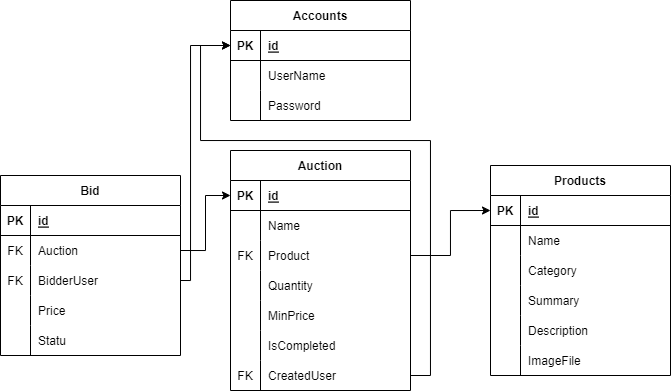

The diagram above was exported from draw.io. Its source (the exported page's mxGraphModel, read from the mxfile embedded in the PNG):
<mxGraphModel dx="989" dy="521" grid="1" gridSize="10" guides="1" tooltips="1" connect="1" arrows="1" fold="1" page="1" pageScale="1" pageWidth="1100" pageHeight="850" background="none" math="0" shadow="0">
  <root>
    <mxCell id="0" />
    <mxCell id="1" parent="0" />
    <mxCell id="YT_KwQdowxJx_lnEXgfX-1" value="Accounts" style="shape=table;startSize=30;container=1;collapsible=1;childLayout=tableLayout;fixedRows=1;rowLines=0;fontStyle=1;align=center;resizeLast=1;" vertex="1" parent="1">
      <mxGeometry x="300" y="140" width="180" height="120" as="geometry" />
    </mxCell>
    <mxCell id="YT_KwQdowxJx_lnEXgfX-2" value="" style="shape=tableRow;horizontal=0;startSize=0;swimlaneHead=0;swimlaneBody=0;fillColor=none;collapsible=0;dropTarget=0;points=[[0,0.5],[1,0.5]];portConstraint=eastwest;top=0;left=0;right=0;bottom=1;" vertex="1" parent="YT_KwQdowxJx_lnEXgfX-1">
      <mxGeometry y="30" width="180" height="30" as="geometry" />
    </mxCell>
    <mxCell id="YT_KwQdowxJx_lnEXgfX-3" value="PK" style="shape=partialRectangle;connectable=0;fillColor=none;top=0;left=0;bottom=0;right=0;fontStyle=1;overflow=hidden;" vertex="1" parent="YT_KwQdowxJx_lnEXgfX-2">
      <mxGeometry width="30" height="30" as="geometry">
        <mxRectangle width="30" height="30" as="alternateBounds" />
      </mxGeometry>
    </mxCell>
    <mxCell id="YT_KwQdowxJx_lnEXgfX-4" value="id" style="shape=partialRectangle;connectable=0;fillColor=none;top=0;left=0;bottom=0;right=0;align=left;spacingLeft=6;fontStyle=5;overflow=hidden;" vertex="1" parent="YT_KwQdowxJx_lnEXgfX-2">
      <mxGeometry x="30" width="150" height="30" as="geometry">
        <mxRectangle width="150" height="30" as="alternateBounds" />
      </mxGeometry>
    </mxCell>
    <mxCell id="YT_KwQdowxJx_lnEXgfX-5" value="" style="shape=tableRow;horizontal=0;startSize=0;swimlaneHead=0;swimlaneBody=0;fillColor=none;collapsible=0;dropTarget=0;points=[[0,0.5],[1,0.5]];portConstraint=eastwest;top=0;left=0;right=0;bottom=0;" vertex="1" parent="YT_KwQdowxJx_lnEXgfX-1">
      <mxGeometry y="60" width="180" height="30" as="geometry" />
    </mxCell>
    <mxCell id="YT_KwQdowxJx_lnEXgfX-6" value="" style="shape=partialRectangle;connectable=0;fillColor=none;top=0;left=0;bottom=0;right=0;editable=1;overflow=hidden;" vertex="1" parent="YT_KwQdowxJx_lnEXgfX-5">
      <mxGeometry width="30" height="30" as="geometry">
        <mxRectangle width="30" height="30" as="alternateBounds" />
      </mxGeometry>
    </mxCell>
    <mxCell id="YT_KwQdowxJx_lnEXgfX-7" value="UserName" style="shape=partialRectangle;connectable=0;fillColor=none;top=0;left=0;bottom=0;right=0;align=left;spacingLeft=6;overflow=hidden;" vertex="1" parent="YT_KwQdowxJx_lnEXgfX-5">
      <mxGeometry x="30" width="150" height="30" as="geometry">
        <mxRectangle width="150" height="30" as="alternateBounds" />
      </mxGeometry>
    </mxCell>
    <mxCell id="YT_KwQdowxJx_lnEXgfX-8" value="" style="shape=tableRow;horizontal=0;startSize=0;swimlaneHead=0;swimlaneBody=0;fillColor=none;collapsible=0;dropTarget=0;points=[[0,0.5],[1,0.5]];portConstraint=eastwest;top=0;left=0;right=0;bottom=0;" vertex="1" parent="YT_KwQdowxJx_lnEXgfX-1">
      <mxGeometry y="90" width="180" height="30" as="geometry" />
    </mxCell>
    <mxCell id="YT_KwQdowxJx_lnEXgfX-9" value="" style="shape=partialRectangle;connectable=0;fillColor=none;top=0;left=0;bottom=0;right=0;editable=1;overflow=hidden;" vertex="1" parent="YT_KwQdowxJx_lnEXgfX-8">
      <mxGeometry width="30" height="30" as="geometry">
        <mxRectangle width="30" height="30" as="alternateBounds" />
      </mxGeometry>
    </mxCell>
    <mxCell id="YT_KwQdowxJx_lnEXgfX-10" value="Password" style="shape=partialRectangle;connectable=0;fillColor=none;top=0;left=0;bottom=0;right=0;align=left;spacingLeft=6;overflow=hidden;" vertex="1" parent="YT_KwQdowxJx_lnEXgfX-8">
      <mxGeometry x="30" width="150" height="30" as="geometry">
        <mxRectangle width="150" height="30" as="alternateBounds" />
      </mxGeometry>
    </mxCell>
    <mxCell id="YT_KwQdowxJx_lnEXgfX-14" value="Products" style="shape=table;startSize=30;container=1;collapsible=1;childLayout=tableLayout;fixedRows=1;rowLines=0;fontStyle=1;align=center;resizeLast=1;" vertex="1" parent="1">
      <mxGeometry x="560" y="305" width="180" height="210" as="geometry">
        <mxRectangle x="310" y="90" width="90" height="30" as="alternateBounds" />
      </mxGeometry>
    </mxCell>
    <mxCell id="YT_KwQdowxJx_lnEXgfX-15" value="" style="shape=tableRow;horizontal=0;startSize=0;swimlaneHead=0;swimlaneBody=0;fillColor=none;collapsible=0;dropTarget=0;points=[[0,0.5],[1,0.5]];portConstraint=eastwest;top=0;left=0;right=0;bottom=1;" vertex="1" parent="YT_KwQdowxJx_lnEXgfX-14">
      <mxGeometry y="30" width="180" height="30" as="geometry" />
    </mxCell>
    <mxCell id="YT_KwQdowxJx_lnEXgfX-16" value="PK" style="shape=partialRectangle;connectable=0;fillColor=none;top=0;left=0;bottom=0;right=0;fontStyle=1;overflow=hidden;" vertex="1" parent="YT_KwQdowxJx_lnEXgfX-15">
      <mxGeometry width="30" height="30" as="geometry">
        <mxRectangle width="30" height="30" as="alternateBounds" />
      </mxGeometry>
    </mxCell>
    <mxCell id="YT_KwQdowxJx_lnEXgfX-17" value="id" style="shape=partialRectangle;connectable=0;fillColor=none;top=0;left=0;bottom=0;right=0;align=left;spacingLeft=6;fontStyle=5;overflow=hidden;" vertex="1" parent="YT_KwQdowxJx_lnEXgfX-15">
      <mxGeometry x="30" width="150" height="30" as="geometry">
        <mxRectangle width="150" height="30" as="alternateBounds" />
      </mxGeometry>
    </mxCell>
    <mxCell id="YT_KwQdowxJx_lnEXgfX-18" value="" style="shape=tableRow;horizontal=0;startSize=0;swimlaneHead=0;swimlaneBody=0;fillColor=none;collapsible=0;dropTarget=0;points=[[0,0.5],[1,0.5]];portConstraint=eastwest;top=0;left=0;right=0;bottom=0;" vertex="1" parent="YT_KwQdowxJx_lnEXgfX-14">
      <mxGeometry y="60" width="180" height="30" as="geometry" />
    </mxCell>
    <mxCell id="YT_KwQdowxJx_lnEXgfX-19" value="" style="shape=partialRectangle;connectable=0;fillColor=none;top=0;left=0;bottom=0;right=0;editable=1;overflow=hidden;" vertex="1" parent="YT_KwQdowxJx_lnEXgfX-18">
      <mxGeometry width="30" height="30" as="geometry">
        <mxRectangle width="30" height="30" as="alternateBounds" />
      </mxGeometry>
    </mxCell>
    <mxCell id="YT_KwQdowxJx_lnEXgfX-20" value="Name" style="shape=partialRectangle;connectable=0;fillColor=none;top=0;left=0;bottom=0;right=0;align=left;spacingLeft=6;overflow=hidden;" vertex="1" parent="YT_KwQdowxJx_lnEXgfX-18">
      <mxGeometry x="30" width="150" height="30" as="geometry">
        <mxRectangle width="150" height="30" as="alternateBounds" />
      </mxGeometry>
    </mxCell>
    <mxCell id="YT_KwQdowxJx_lnEXgfX-21" value="" style="shape=tableRow;horizontal=0;startSize=0;swimlaneHead=0;swimlaneBody=0;fillColor=none;collapsible=0;dropTarget=0;points=[[0,0.5],[1,0.5]];portConstraint=eastwest;top=0;left=0;right=0;bottom=0;" vertex="1" parent="YT_KwQdowxJx_lnEXgfX-14">
      <mxGeometry y="90" width="180" height="30" as="geometry" />
    </mxCell>
    <mxCell id="YT_KwQdowxJx_lnEXgfX-22" value="" style="shape=partialRectangle;connectable=0;fillColor=none;top=0;left=0;bottom=0;right=0;editable=1;overflow=hidden;" vertex="1" parent="YT_KwQdowxJx_lnEXgfX-21">
      <mxGeometry width="30" height="30" as="geometry">
        <mxRectangle width="30" height="30" as="alternateBounds" />
      </mxGeometry>
    </mxCell>
    <mxCell id="YT_KwQdowxJx_lnEXgfX-23" value="Category" style="shape=partialRectangle;connectable=0;fillColor=none;top=0;left=0;bottom=0;right=0;align=left;spacingLeft=6;overflow=hidden;" vertex="1" parent="YT_KwQdowxJx_lnEXgfX-21">
      <mxGeometry x="30" width="150" height="30" as="geometry">
        <mxRectangle width="150" height="30" as="alternateBounds" />
      </mxGeometry>
    </mxCell>
    <mxCell id="YT_KwQdowxJx_lnEXgfX-47" value="" style="shape=tableRow;horizontal=0;startSize=0;swimlaneHead=0;swimlaneBody=0;fillColor=none;collapsible=0;dropTarget=0;points=[[0,0.5],[1,0.5]];portConstraint=eastwest;top=0;left=0;right=0;bottom=0;" vertex="1" parent="YT_KwQdowxJx_lnEXgfX-14">
      <mxGeometry y="120" width="180" height="30" as="geometry" />
    </mxCell>
    <mxCell id="YT_KwQdowxJx_lnEXgfX-48" value="" style="shape=partialRectangle;connectable=0;fillColor=none;top=0;left=0;bottom=0;right=0;editable=1;overflow=hidden;" vertex="1" parent="YT_KwQdowxJx_lnEXgfX-47">
      <mxGeometry width="30" height="30" as="geometry">
        <mxRectangle width="30" height="30" as="alternateBounds" />
      </mxGeometry>
    </mxCell>
    <mxCell id="YT_KwQdowxJx_lnEXgfX-49" value="Summary" style="shape=partialRectangle;connectable=0;fillColor=none;top=0;left=0;bottom=0;right=0;align=left;spacingLeft=6;overflow=hidden;" vertex="1" parent="YT_KwQdowxJx_lnEXgfX-47">
      <mxGeometry x="30" width="150" height="30" as="geometry">
        <mxRectangle width="150" height="30" as="alternateBounds" />
      </mxGeometry>
    </mxCell>
    <mxCell id="YT_KwQdowxJx_lnEXgfX-50" value="" style="shape=tableRow;horizontal=0;startSize=0;swimlaneHead=0;swimlaneBody=0;fillColor=none;collapsible=0;dropTarget=0;points=[[0,0.5],[1,0.5]];portConstraint=eastwest;top=0;left=0;right=0;bottom=0;" vertex="1" parent="YT_KwQdowxJx_lnEXgfX-14">
      <mxGeometry y="150" width="180" height="30" as="geometry" />
    </mxCell>
    <mxCell id="YT_KwQdowxJx_lnEXgfX-51" value="" style="shape=partialRectangle;connectable=0;fillColor=none;top=0;left=0;bottom=0;right=0;editable=1;overflow=hidden;" vertex="1" parent="YT_KwQdowxJx_lnEXgfX-50">
      <mxGeometry width="30" height="30" as="geometry">
        <mxRectangle width="30" height="30" as="alternateBounds" />
      </mxGeometry>
    </mxCell>
    <mxCell id="YT_KwQdowxJx_lnEXgfX-52" value="Description" style="shape=partialRectangle;connectable=0;fillColor=none;top=0;left=0;bottom=0;right=0;align=left;spacingLeft=6;overflow=hidden;" vertex="1" parent="YT_KwQdowxJx_lnEXgfX-50">
      <mxGeometry x="30" width="150" height="30" as="geometry">
        <mxRectangle width="150" height="30" as="alternateBounds" />
      </mxGeometry>
    </mxCell>
    <mxCell id="YT_KwQdowxJx_lnEXgfX-53" value="" style="shape=tableRow;horizontal=0;startSize=0;swimlaneHead=0;swimlaneBody=0;fillColor=none;collapsible=0;dropTarget=0;points=[[0,0.5],[1,0.5]];portConstraint=eastwest;top=0;left=0;right=0;bottom=0;" vertex="1" parent="YT_KwQdowxJx_lnEXgfX-14">
      <mxGeometry y="180" width="180" height="30" as="geometry" />
    </mxCell>
    <mxCell id="YT_KwQdowxJx_lnEXgfX-54" value="" style="shape=partialRectangle;connectable=0;fillColor=none;top=0;left=0;bottom=0;right=0;editable=1;overflow=hidden;" vertex="1" parent="YT_KwQdowxJx_lnEXgfX-53">
      <mxGeometry width="30" height="30" as="geometry">
        <mxRectangle width="30" height="30" as="alternateBounds" />
      </mxGeometry>
    </mxCell>
    <mxCell id="YT_KwQdowxJx_lnEXgfX-55" value="ImageFile" style="shape=partialRectangle;connectable=0;fillColor=none;top=0;left=0;bottom=0;right=0;align=left;spacingLeft=6;overflow=hidden;" vertex="1" parent="YT_KwQdowxJx_lnEXgfX-53">
      <mxGeometry x="30" width="150" height="30" as="geometry">
        <mxRectangle width="150" height="30" as="alternateBounds" />
      </mxGeometry>
    </mxCell>
    <mxCell id="YT_KwQdowxJx_lnEXgfX-56" value="Auction" style="shape=table;startSize=30;container=1;collapsible=1;childLayout=tableLayout;fixedRows=1;rowLines=0;fontStyle=1;align=center;resizeLast=1;" vertex="1" parent="1">
      <mxGeometry x="300" y="290" width="180" height="240" as="geometry">
        <mxRectangle x="310" y="90" width="90" height="30" as="alternateBounds" />
      </mxGeometry>
    </mxCell>
    <mxCell id="YT_KwQdowxJx_lnEXgfX-57" value="" style="shape=tableRow;horizontal=0;startSize=0;swimlaneHead=0;swimlaneBody=0;fillColor=none;collapsible=0;dropTarget=0;points=[[0,0.5],[1,0.5]];portConstraint=eastwest;top=0;left=0;right=0;bottom=1;" vertex="1" parent="YT_KwQdowxJx_lnEXgfX-56">
      <mxGeometry y="30" width="180" height="30" as="geometry" />
    </mxCell>
    <mxCell id="YT_KwQdowxJx_lnEXgfX-58" value="PK" style="shape=partialRectangle;connectable=0;fillColor=none;top=0;left=0;bottom=0;right=0;fontStyle=1;overflow=hidden;" vertex="1" parent="YT_KwQdowxJx_lnEXgfX-57">
      <mxGeometry width="30" height="30" as="geometry">
        <mxRectangle width="30" height="30" as="alternateBounds" />
      </mxGeometry>
    </mxCell>
    <mxCell id="YT_KwQdowxJx_lnEXgfX-59" value="id" style="shape=partialRectangle;connectable=0;fillColor=none;top=0;left=0;bottom=0;right=0;align=left;spacingLeft=6;fontStyle=5;overflow=hidden;" vertex="1" parent="YT_KwQdowxJx_lnEXgfX-57">
      <mxGeometry x="30" width="150" height="30" as="geometry">
        <mxRectangle width="150" height="30" as="alternateBounds" />
      </mxGeometry>
    </mxCell>
    <mxCell id="YT_KwQdowxJx_lnEXgfX-60" value="" style="shape=tableRow;horizontal=0;startSize=0;swimlaneHead=0;swimlaneBody=0;fillColor=none;collapsible=0;dropTarget=0;points=[[0,0.5],[1,0.5]];portConstraint=eastwest;top=0;left=0;right=0;bottom=0;" vertex="1" parent="YT_KwQdowxJx_lnEXgfX-56">
      <mxGeometry y="60" width="180" height="30" as="geometry" />
    </mxCell>
    <mxCell id="YT_KwQdowxJx_lnEXgfX-61" value="" style="shape=partialRectangle;connectable=0;fillColor=none;top=0;left=0;bottom=0;right=0;editable=1;overflow=hidden;" vertex="1" parent="YT_KwQdowxJx_lnEXgfX-60">
      <mxGeometry width="30" height="30" as="geometry">
        <mxRectangle width="30" height="30" as="alternateBounds" />
      </mxGeometry>
    </mxCell>
    <mxCell id="YT_KwQdowxJx_lnEXgfX-62" value="Name" style="shape=partialRectangle;connectable=0;fillColor=none;top=0;left=0;bottom=0;right=0;align=left;spacingLeft=6;overflow=hidden;" vertex="1" parent="YT_KwQdowxJx_lnEXgfX-60">
      <mxGeometry x="30" width="150" height="30" as="geometry">
        <mxRectangle width="150" height="30" as="alternateBounds" />
      </mxGeometry>
    </mxCell>
    <mxCell id="YT_KwQdowxJx_lnEXgfX-63" value="" style="shape=tableRow;horizontal=0;startSize=0;swimlaneHead=0;swimlaneBody=0;fillColor=none;collapsible=0;dropTarget=0;points=[[0,0.5],[1,0.5]];portConstraint=eastwest;top=0;left=0;right=0;bottom=0;" vertex="1" parent="YT_KwQdowxJx_lnEXgfX-56">
      <mxGeometry y="90" width="180" height="30" as="geometry" />
    </mxCell>
    <mxCell id="YT_KwQdowxJx_lnEXgfX-64" value="FK" style="shape=partialRectangle;connectable=0;fillColor=none;top=0;left=0;bottom=0;right=0;editable=1;overflow=hidden;" vertex="1" parent="YT_KwQdowxJx_lnEXgfX-63">
      <mxGeometry width="30" height="30" as="geometry">
        <mxRectangle width="30" height="30" as="alternateBounds" />
      </mxGeometry>
    </mxCell>
    <mxCell id="YT_KwQdowxJx_lnEXgfX-65" value="Product" style="shape=partialRectangle;connectable=0;fillColor=none;top=0;left=0;bottom=0;right=0;align=left;spacingLeft=6;overflow=hidden;" vertex="1" parent="YT_KwQdowxJx_lnEXgfX-63">
      <mxGeometry x="30" width="150" height="30" as="geometry">
        <mxRectangle width="150" height="30" as="alternateBounds" />
      </mxGeometry>
    </mxCell>
    <mxCell id="YT_KwQdowxJx_lnEXgfX-66" value="" style="shape=tableRow;horizontal=0;startSize=0;swimlaneHead=0;swimlaneBody=0;fillColor=none;collapsible=0;dropTarget=0;points=[[0,0.5],[1,0.5]];portConstraint=eastwest;top=0;left=0;right=0;bottom=0;" vertex="1" parent="YT_KwQdowxJx_lnEXgfX-56">
      <mxGeometry y="120" width="180" height="30" as="geometry" />
    </mxCell>
    <mxCell id="YT_KwQdowxJx_lnEXgfX-67" value="" style="shape=partialRectangle;connectable=0;fillColor=none;top=0;left=0;bottom=0;right=0;editable=1;overflow=hidden;" vertex="1" parent="YT_KwQdowxJx_lnEXgfX-66">
      <mxGeometry width="30" height="30" as="geometry">
        <mxRectangle width="30" height="30" as="alternateBounds" />
      </mxGeometry>
    </mxCell>
    <mxCell id="YT_KwQdowxJx_lnEXgfX-68" value="Quantity" style="shape=partialRectangle;connectable=0;fillColor=none;top=0;left=0;bottom=0;right=0;align=left;spacingLeft=6;overflow=hidden;" vertex="1" parent="YT_KwQdowxJx_lnEXgfX-66">
      <mxGeometry x="30" width="150" height="30" as="geometry">
        <mxRectangle width="150" height="30" as="alternateBounds" />
      </mxGeometry>
    </mxCell>
    <mxCell id="YT_KwQdowxJx_lnEXgfX-69" value="" style="shape=tableRow;horizontal=0;startSize=0;swimlaneHead=0;swimlaneBody=0;fillColor=none;collapsible=0;dropTarget=0;points=[[0,0.5],[1,0.5]];portConstraint=eastwest;top=0;left=0;right=0;bottom=0;" vertex="1" parent="YT_KwQdowxJx_lnEXgfX-56">
      <mxGeometry y="150" width="180" height="30" as="geometry" />
    </mxCell>
    <mxCell id="YT_KwQdowxJx_lnEXgfX-70" value="" style="shape=partialRectangle;connectable=0;fillColor=none;top=0;left=0;bottom=0;right=0;editable=1;overflow=hidden;" vertex="1" parent="YT_KwQdowxJx_lnEXgfX-69">
      <mxGeometry width="30" height="30" as="geometry">
        <mxRectangle width="30" height="30" as="alternateBounds" />
      </mxGeometry>
    </mxCell>
    <mxCell id="YT_KwQdowxJx_lnEXgfX-71" value="MinPrice" style="shape=partialRectangle;connectable=0;fillColor=none;top=0;left=0;bottom=0;right=0;align=left;spacingLeft=6;overflow=hidden;" vertex="1" parent="YT_KwQdowxJx_lnEXgfX-69">
      <mxGeometry x="30" width="150" height="30" as="geometry">
        <mxRectangle width="150" height="30" as="alternateBounds" />
      </mxGeometry>
    </mxCell>
    <mxCell id="YT_KwQdowxJx_lnEXgfX-77" value="" style="shape=tableRow;horizontal=0;startSize=0;swimlaneHead=0;swimlaneBody=0;fillColor=none;collapsible=0;dropTarget=0;points=[[0,0.5],[1,0.5]];portConstraint=eastwest;top=0;left=0;right=0;bottom=0;" vertex="1" parent="YT_KwQdowxJx_lnEXgfX-56">
      <mxGeometry y="180" width="180" height="30" as="geometry" />
    </mxCell>
    <mxCell id="YT_KwQdowxJx_lnEXgfX-78" value="" style="shape=partialRectangle;connectable=0;fillColor=none;top=0;left=0;bottom=0;right=0;editable=1;overflow=hidden;" vertex="1" parent="YT_KwQdowxJx_lnEXgfX-77">
      <mxGeometry width="30" height="30" as="geometry">
        <mxRectangle width="30" height="30" as="alternateBounds" />
      </mxGeometry>
    </mxCell>
    <mxCell id="YT_KwQdowxJx_lnEXgfX-79" value="IsCompleted" style="shape=partialRectangle;connectable=0;fillColor=none;top=0;left=0;bottom=0;right=0;align=left;spacingLeft=6;overflow=hidden;" vertex="1" parent="YT_KwQdowxJx_lnEXgfX-77">
      <mxGeometry x="30" width="150" height="30" as="geometry">
        <mxRectangle width="150" height="30" as="alternateBounds" />
      </mxGeometry>
    </mxCell>
    <mxCell id="YT_KwQdowxJx_lnEXgfX-72" value="" style="shape=tableRow;horizontal=0;startSize=0;swimlaneHead=0;swimlaneBody=0;fillColor=none;collapsible=0;dropTarget=0;points=[[0,0.5],[1,0.5]];portConstraint=eastwest;top=0;left=0;right=0;bottom=0;" vertex="1" parent="YT_KwQdowxJx_lnEXgfX-56">
      <mxGeometry y="210" width="180" height="30" as="geometry" />
    </mxCell>
    <mxCell id="YT_KwQdowxJx_lnEXgfX-73" value="FK" style="shape=partialRectangle;connectable=0;fillColor=none;top=0;left=0;bottom=0;right=0;editable=1;overflow=hidden;" vertex="1" parent="YT_KwQdowxJx_lnEXgfX-72">
      <mxGeometry width="30" height="30" as="geometry">
        <mxRectangle width="30" height="30" as="alternateBounds" />
      </mxGeometry>
    </mxCell>
    <mxCell id="YT_KwQdowxJx_lnEXgfX-74" value="CreatedUser" style="shape=partialRectangle;connectable=0;fillColor=none;top=0;left=0;bottom=0;right=0;align=left;spacingLeft=6;overflow=hidden;" vertex="1" parent="YT_KwQdowxJx_lnEXgfX-72">
      <mxGeometry x="30" width="150" height="30" as="geometry">
        <mxRectangle width="150" height="30" as="alternateBounds" />
      </mxGeometry>
    </mxCell>
    <mxCell id="YT_KwQdowxJx_lnEXgfX-76" style="edgeStyle=orthogonalEdgeStyle;rounded=0;orthogonalLoop=1;jettySize=auto;html=1;exitX=1;exitY=0.5;exitDx=0;exitDy=0;entryX=0;entryY=0.5;entryDx=0;entryDy=0;" edge="1" parent="1" source="YT_KwQdowxJx_lnEXgfX-63" target="YT_KwQdowxJx_lnEXgfX-15">
      <mxGeometry relative="1" as="geometry" />
    </mxCell>
    <mxCell id="YT_KwQdowxJx_lnEXgfX-80" style="edgeStyle=orthogonalEdgeStyle;rounded=0;orthogonalLoop=1;jettySize=auto;html=1;exitX=1;exitY=0.5;exitDx=0;exitDy=0;entryX=0;entryY=0.5;entryDx=0;entryDy=0;" edge="1" parent="1" source="YT_KwQdowxJx_lnEXgfX-72" target="YT_KwQdowxJx_lnEXgfX-2">
      <mxGeometry relative="1" as="geometry">
        <Array as="points">
          <mxPoint x="500" y="515" />
          <mxPoint x="500" y="280" />
          <mxPoint x="270" y="280" />
          <mxPoint x="270" y="185" />
        </Array>
      </mxGeometry>
    </mxCell>
    <mxCell id="YT_KwQdowxJx_lnEXgfX-81" value="Bid" style="shape=table;startSize=30;container=1;collapsible=1;childLayout=tableLayout;fixedRows=1;rowLines=0;fontStyle=1;align=center;resizeLast=1;" vertex="1" parent="1">
      <mxGeometry x="70" y="315" width="180" height="180" as="geometry">
        <mxRectangle x="310" y="90" width="90" height="30" as="alternateBounds" />
      </mxGeometry>
    </mxCell>
    <mxCell id="YT_KwQdowxJx_lnEXgfX-82" value="" style="shape=tableRow;horizontal=0;startSize=0;swimlaneHead=0;swimlaneBody=0;fillColor=none;collapsible=0;dropTarget=0;points=[[0,0.5],[1,0.5]];portConstraint=eastwest;top=0;left=0;right=0;bottom=1;" vertex="1" parent="YT_KwQdowxJx_lnEXgfX-81">
      <mxGeometry y="30" width="180" height="30" as="geometry" />
    </mxCell>
    <mxCell id="YT_KwQdowxJx_lnEXgfX-83" value="PK" style="shape=partialRectangle;connectable=0;fillColor=none;top=0;left=0;bottom=0;right=0;fontStyle=1;overflow=hidden;" vertex="1" parent="YT_KwQdowxJx_lnEXgfX-82">
      <mxGeometry width="30" height="30" as="geometry">
        <mxRectangle width="30" height="30" as="alternateBounds" />
      </mxGeometry>
    </mxCell>
    <mxCell id="YT_KwQdowxJx_lnEXgfX-84" value="id" style="shape=partialRectangle;connectable=0;fillColor=none;top=0;left=0;bottom=0;right=0;align=left;spacingLeft=6;fontStyle=5;overflow=hidden;" vertex="1" parent="YT_KwQdowxJx_lnEXgfX-82">
      <mxGeometry x="30" width="150" height="30" as="geometry">
        <mxRectangle width="150" height="30" as="alternateBounds" />
      </mxGeometry>
    </mxCell>
    <mxCell id="YT_KwQdowxJx_lnEXgfX-85" value="" style="shape=tableRow;horizontal=0;startSize=0;swimlaneHead=0;swimlaneBody=0;fillColor=none;collapsible=0;dropTarget=0;points=[[0,0.5],[1,0.5]];portConstraint=eastwest;top=0;left=0;right=0;bottom=0;" vertex="1" parent="YT_KwQdowxJx_lnEXgfX-81">
      <mxGeometry y="60" width="180" height="30" as="geometry" />
    </mxCell>
    <mxCell id="YT_KwQdowxJx_lnEXgfX-86" value="FK" style="shape=partialRectangle;connectable=0;fillColor=none;top=0;left=0;bottom=0;right=0;editable=1;overflow=hidden;" vertex="1" parent="YT_KwQdowxJx_lnEXgfX-85">
      <mxGeometry width="30" height="30" as="geometry">
        <mxRectangle width="30" height="30" as="alternateBounds" />
      </mxGeometry>
    </mxCell>
    <mxCell id="YT_KwQdowxJx_lnEXgfX-87" value="Auction" style="shape=partialRectangle;connectable=0;fillColor=none;top=0;left=0;bottom=0;right=0;align=left;spacingLeft=6;overflow=hidden;" vertex="1" parent="YT_KwQdowxJx_lnEXgfX-85">
      <mxGeometry x="30" width="150" height="30" as="geometry">
        <mxRectangle width="150" height="30" as="alternateBounds" />
      </mxGeometry>
    </mxCell>
    <mxCell id="YT_KwQdowxJx_lnEXgfX-88" value="" style="shape=tableRow;horizontal=0;startSize=0;swimlaneHead=0;swimlaneBody=0;fillColor=none;collapsible=0;dropTarget=0;points=[[0,0.5],[1,0.5]];portConstraint=eastwest;top=0;left=0;right=0;bottom=0;" vertex="1" parent="YT_KwQdowxJx_lnEXgfX-81">
      <mxGeometry y="90" width="180" height="30" as="geometry" />
    </mxCell>
    <mxCell id="YT_KwQdowxJx_lnEXgfX-89" value="FK" style="shape=partialRectangle;connectable=0;fillColor=none;top=0;left=0;bottom=0;right=0;editable=1;overflow=hidden;" vertex="1" parent="YT_KwQdowxJx_lnEXgfX-88">
      <mxGeometry width="30" height="30" as="geometry">
        <mxRectangle width="30" height="30" as="alternateBounds" />
      </mxGeometry>
    </mxCell>
    <mxCell id="YT_KwQdowxJx_lnEXgfX-90" value="BidderUser" style="shape=partialRectangle;connectable=0;fillColor=none;top=0;left=0;bottom=0;right=0;align=left;spacingLeft=6;overflow=hidden;" vertex="1" parent="YT_KwQdowxJx_lnEXgfX-88">
      <mxGeometry x="30" width="150" height="30" as="geometry">
        <mxRectangle width="150" height="30" as="alternateBounds" />
      </mxGeometry>
    </mxCell>
    <mxCell id="YT_KwQdowxJx_lnEXgfX-91" value="" style="shape=tableRow;horizontal=0;startSize=0;swimlaneHead=0;swimlaneBody=0;fillColor=none;collapsible=0;dropTarget=0;points=[[0,0.5],[1,0.5]];portConstraint=eastwest;top=0;left=0;right=0;bottom=0;" vertex="1" parent="YT_KwQdowxJx_lnEXgfX-81">
      <mxGeometry y="120" width="180" height="30" as="geometry" />
    </mxCell>
    <mxCell id="YT_KwQdowxJx_lnEXgfX-92" value="" style="shape=partialRectangle;connectable=0;fillColor=none;top=0;left=0;bottom=0;right=0;editable=1;overflow=hidden;" vertex="1" parent="YT_KwQdowxJx_lnEXgfX-91">
      <mxGeometry width="30" height="30" as="geometry">
        <mxRectangle width="30" height="30" as="alternateBounds" />
      </mxGeometry>
    </mxCell>
    <mxCell id="YT_KwQdowxJx_lnEXgfX-93" value="Price" style="shape=partialRectangle;connectable=0;fillColor=none;top=0;left=0;bottom=0;right=0;align=left;spacingLeft=6;overflow=hidden;" vertex="1" parent="YT_KwQdowxJx_lnEXgfX-91">
      <mxGeometry x="30" width="150" height="30" as="geometry">
        <mxRectangle width="150" height="30" as="alternateBounds" />
      </mxGeometry>
    </mxCell>
    <mxCell id="YT_KwQdowxJx_lnEXgfX-94" value="" style="shape=tableRow;horizontal=0;startSize=0;swimlaneHead=0;swimlaneBody=0;fillColor=none;collapsible=0;dropTarget=0;points=[[0,0.5],[1,0.5]];portConstraint=eastwest;top=0;left=0;right=0;bottom=0;" vertex="1" parent="YT_KwQdowxJx_lnEXgfX-81">
      <mxGeometry y="150" width="180" height="30" as="geometry" />
    </mxCell>
    <mxCell id="YT_KwQdowxJx_lnEXgfX-95" value="" style="shape=partialRectangle;connectable=0;fillColor=none;top=0;left=0;bottom=0;right=0;editable=1;overflow=hidden;" vertex="1" parent="YT_KwQdowxJx_lnEXgfX-94">
      <mxGeometry width="30" height="30" as="geometry">
        <mxRectangle width="30" height="30" as="alternateBounds" />
      </mxGeometry>
    </mxCell>
    <mxCell id="YT_KwQdowxJx_lnEXgfX-96" value="Statu" style="shape=partialRectangle;connectable=0;fillColor=none;top=0;left=0;bottom=0;right=0;align=left;spacingLeft=6;overflow=hidden;" vertex="1" parent="YT_KwQdowxJx_lnEXgfX-94">
      <mxGeometry x="30" width="150" height="30" as="geometry">
        <mxRectangle width="150" height="30" as="alternateBounds" />
      </mxGeometry>
    </mxCell>
    <mxCell id="YT_KwQdowxJx_lnEXgfX-101" style="edgeStyle=orthogonalEdgeStyle;rounded=0;orthogonalLoop=1;jettySize=auto;html=1;exitX=1;exitY=0.5;exitDx=0;exitDy=0;entryX=0;entryY=0.5;entryDx=0;entryDy=0;" edge="1" parent="1" source="YT_KwQdowxJx_lnEXgfX-88" target="YT_KwQdowxJx_lnEXgfX-2">
      <mxGeometry relative="1" as="geometry">
        <Array as="points">
          <mxPoint x="260" y="420" />
          <mxPoint x="260" y="185" />
        </Array>
      </mxGeometry>
    </mxCell>
    <mxCell id="YT_KwQdowxJx_lnEXgfX-102" style="edgeStyle=orthogonalEdgeStyle;rounded=0;orthogonalLoop=1;jettySize=auto;html=1;exitX=1;exitY=0.5;exitDx=0;exitDy=0;entryX=0;entryY=0.5;entryDx=0;entryDy=0;" edge="1" parent="1" source="YT_KwQdowxJx_lnEXgfX-85" target="YT_KwQdowxJx_lnEXgfX-57">
      <mxGeometry relative="1" as="geometry" />
    </mxCell>
  </root>
</mxGraphModel>